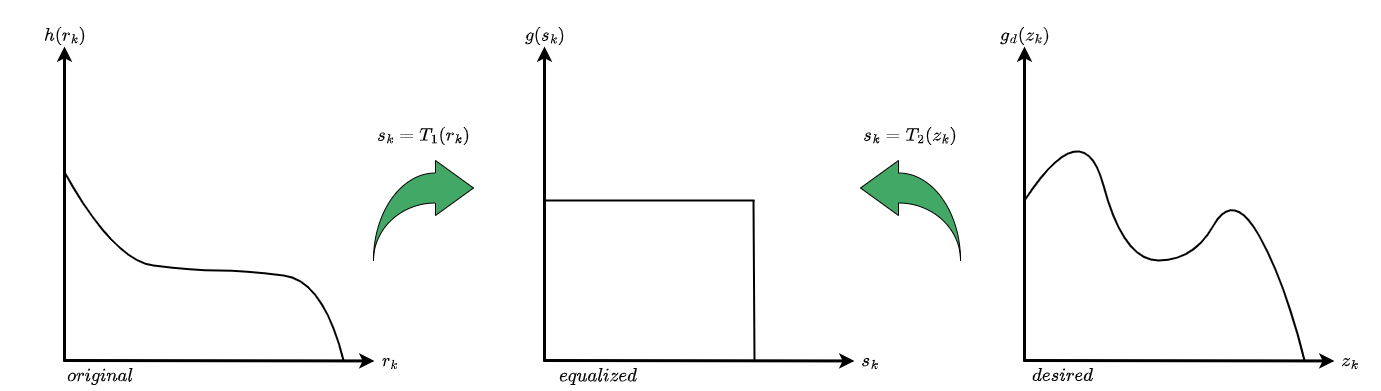

The diagram above was exported from draw.io. Its source (the exported page's mxGraphModel, read from the mxfile embedded in the PNG):
<mxGraphModel dx="2522" dy="857" grid="1" gridSize="10" guides="1" tooltips="1" connect="1" arrows="1" fold="1" page="1" pageScale="1" pageWidth="1100" pageHeight="850" math="1" shadow="0">
  <root>
    <mxCell id="0" />
    <mxCell id="1" parent="0" />
    <object label="" y-axis="y-axis" id="R4qsUS738W0HhbGKuoHj-1">
      <mxCell style="endArrow=classic;html=1;rounded=0;strokeWidth=3;fontFamily=Helvetica;" parent="1" edge="1">
        <mxGeometry width="50" height="50" relative="1" as="geometry">
          <mxPoint x="-39" y="361" as="sourcePoint" />
          <mxPoint x="-39" y="46" as="targetPoint" />
        </mxGeometry>
      </mxCell>
    </object>
    <mxCell id="R4qsUS738W0HhbGKuoHj-2" value="" style="endArrow=classic;html=1;rounded=0;strokeWidth=3;" parent="1" edge="1">
      <mxGeometry width="50" height="50" relative="1" as="geometry">
        <mxPoint x="-40" y="360" as="sourcePoint" />
        <mxPoint x="271" y="360.4405099150142" as="targetPoint" />
      </mxGeometry>
    </mxCell>
    <mxCell id="R4qsUS738W0HhbGKuoHj-3" value="$$h(r_k)$$" style="text;html=1;strokeColor=none;fillColor=none;align=center;verticalAlign=middle;whiteSpace=wrap;rounded=0;fontSize=16;fontStyle=1" parent="1" vertex="1">
      <mxGeometry x="-103" width="130" height="70" as="geometry" />
    </mxCell>
    <mxCell id="R4qsUS738W0HhbGKuoHj-4" value="$$r_k$$" style="text;html=1;strokeColor=none;fillColor=none;align=center;verticalAlign=middle;whiteSpace=wrap;rounded=0;fontSize=16;" parent="1" vertex="1">
      <mxGeometry x="257" y="345" width="60" height="30" as="geometry" />
    </mxCell>
    <object label="" y-axis="y-axis" id="R4qsUS738W0HhbGKuoHj-15">
      <mxCell style="endArrow=classic;html=1;rounded=0;strokeWidth=3;fontFamily=Helvetica;" parent="1" edge="1">
        <mxGeometry width="50" height="50" relative="1" as="geometry">
          <mxPoint x="441" y="361" as="sourcePoint" />
          <mxPoint x="441" y="46" as="targetPoint" />
        </mxGeometry>
      </mxCell>
    </object>
    <mxCell id="R4qsUS738W0HhbGKuoHj-16" value="" style="endArrow=classic;html=1;rounded=0;strokeWidth=3;" parent="1" edge="1">
      <mxGeometry width="50" height="50" relative="1" as="geometry">
        <mxPoint x="440" y="360" as="sourcePoint" />
        <mxPoint x="751" y="360.4405099150142" as="targetPoint" />
      </mxGeometry>
    </mxCell>
    <mxCell id="R4qsUS738W0HhbGKuoHj-17" value="$$g(s_k)$$" style="text;html=1;strokeColor=none;fillColor=none;align=center;verticalAlign=middle;whiteSpace=wrap;rounded=0;fontSize=16;fontStyle=1" parent="1" vertex="1">
      <mxGeometry x="377" width="130" height="70" as="geometry" />
    </mxCell>
    <mxCell id="R4qsUS738W0HhbGKuoHj-18" value="$$s_k$$" style="text;html=1;strokeColor=none;fillColor=none;align=center;verticalAlign=middle;whiteSpace=wrap;rounded=0;fontSize=16;" parent="1" vertex="1">
      <mxGeometry x="737" y="345" width="60" height="30" as="geometry" />
    </mxCell>
    <mxCell id="R4qsUS738W0HhbGKuoHj-29" value="" style="curved=1;endArrow=none;html=1;rounded=0;fontSize=16;endFill=0;strokeWidth=2;" parent="1" edge="1">
      <mxGeometry width="50" height="50" relative="1" as="geometry">
        <mxPoint x="-40" y="170" as="sourcePoint" />
        <mxPoint x="240" y="360" as="targetPoint" />
        <Array as="points">
          <mxPoint x="10" y="260" />
          <mxPoint x="90" y="270" />
          <mxPoint x="140" y="270" />
          <mxPoint x="220" y="280" />
        </Array>
      </mxGeometry>
    </mxCell>
    <mxCell id="R4qsUS738W0HhbGKuoHj-31" value="$$original$$" style="text;html=1;strokeColor=none;fillColor=none;align=center;verticalAlign=middle;whiteSpace=wrap;rounded=0;fontSize=16;" parent="1" vertex="1">
      <mxGeometry x="-33" y="360" width="60" height="30" as="geometry" />
    </mxCell>
    <mxCell id="R4qsUS738W0HhbGKuoHj-32" value="$$s_k = T_1(r_k)$$" style="text;html=1;strokeColor=none;fillColor=none;align=center;verticalAlign=middle;whiteSpace=wrap;rounded=0;fontSize=16;fontStyle=1" parent="1" vertex="1">
      <mxGeometry x="255" y="100" width="130" height="70" as="geometry" />
    </mxCell>
    <mxCell id="R4qsUS738W0HhbGKuoHj-33" value="$$equalized$$" style="text;html=1;strokeColor=none;fillColor=none;align=center;verticalAlign=middle;whiteSpace=wrap;rounded=0;fontSize=16;" parent="1" vertex="1">
      <mxGeometry x="450" y="360" width="90" height="30" as="geometry" />
    </mxCell>
    <mxCell id="R4qsUS738W0HhbGKuoHj-35" value="" style="endArrow=none;html=1;rounded=0;fontSize=16;strokeWidth=2;" parent="1" edge="1">
      <mxGeometry width="50" height="50" relative="1" as="geometry">
        <mxPoint x="651" y="360" as="sourcePoint" />
        <mxPoint x="650" y="200" as="targetPoint" />
      </mxGeometry>
    </mxCell>
    <mxCell id="R4qsUS738W0HhbGKuoHj-36" value="" style="endArrow=none;html=1;rounded=0;fontSize=16;strokeWidth=2;" parent="1" edge="1">
      <mxGeometry width="50" height="50" relative="1" as="geometry">
        <mxPoint x="441" y="200" as="sourcePoint" />
        <mxPoint x="651" y="200" as="targetPoint" />
      </mxGeometry>
    </mxCell>
    <object label="" y-axis="y-axis" id="R4qsUS738W0HhbGKuoHj-38">
      <mxCell style="endArrow=classic;html=1;rounded=0;strokeWidth=3;fontFamily=Helvetica;" parent="1" edge="1">
        <mxGeometry width="50" height="50" relative="1" as="geometry">
          <mxPoint x="921" y="361" as="sourcePoint" />
          <mxPoint x="921" y="46" as="targetPoint" />
        </mxGeometry>
      </mxCell>
    </object>
    <mxCell id="R4qsUS738W0HhbGKuoHj-39" value="" style="endArrow=classic;html=1;rounded=0;strokeWidth=3;" parent="1" edge="1">
      <mxGeometry width="50" height="50" relative="1" as="geometry">
        <mxPoint x="920" y="360" as="sourcePoint" />
        <mxPoint x="1231" y="360.4405099150142" as="targetPoint" />
      </mxGeometry>
    </mxCell>
    <mxCell id="R4qsUS738W0HhbGKuoHj-40" value="$$g_d(z_k)$$" style="text;html=1;strokeColor=none;fillColor=none;align=center;verticalAlign=middle;whiteSpace=wrap;rounded=0;fontSize=16;fontStyle=1" parent="1" vertex="1">
      <mxGeometry x="857" width="130" height="70" as="geometry" />
    </mxCell>
    <mxCell id="R4qsUS738W0HhbGKuoHj-41" value="$$z_k$$" style="text;html=1;strokeColor=none;fillColor=none;align=center;verticalAlign=middle;whiteSpace=wrap;rounded=0;fontSize=16;" parent="1" vertex="1">
      <mxGeometry x="1217" y="345" width="60" height="30" as="geometry" />
    </mxCell>
    <mxCell id="R4qsUS738W0HhbGKuoHj-52" value="$$desired$$" style="text;html=1;strokeColor=none;fillColor=none;align=center;verticalAlign=middle;whiteSpace=wrap;rounded=0;fontSize=16;" parent="1" vertex="1">
      <mxGeometry x="920" y="360" width="79" height="30" as="geometry" />
    </mxCell>
    <mxCell id="R4qsUS738W0HhbGKuoHj-57" value="" style="curved=1;endArrow=none;html=1;rounded=0;fontSize=16;endFill=0;strokeWidth=2;" parent="1" edge="1">
      <mxGeometry width="50" height="50" relative="1" as="geometry">
        <mxPoint x="921" y="200" as="sourcePoint" />
        <mxPoint x="1201" y="359.9999999999998" as="targetPoint" />
        <Array as="points">
          <mxPoint x="980" y="110" />
          <mxPoint x="1020" y="260" />
          <mxPoint x="1090" y="260" />
          <mxPoint x="1130" y="190" />
          <mxPoint x="1181" y="280" />
        </Array>
      </mxGeometry>
    </mxCell>
    <mxCell id="R4qsUS738W0HhbGKuoHj-60" value="" style="html=1;shadow=0;dashed=0;align=center;verticalAlign=middle;shape=mxgraph.arrows2.jumpInArrow;dy=15;dx=38;arrowHead=55;fillColor=#42A865;" parent="1" vertex="1">
      <mxGeometry x="270" y="160" width="100" height="100" as="geometry" />
    </mxCell>
    <mxCell id="R4qsUS738W0HhbGKuoHj-61" value="" style="html=1;shadow=0;dashed=0;align=center;verticalAlign=middle;shape=mxgraph.arrows2.jumpInArrow;dy=15;dx=38;arrowHead=55;fillColor=#42A865;direction=east;flipH=1;" parent="1" vertex="1">
      <mxGeometry x="757" y="160" width="100" height="100" as="geometry" />
    </mxCell>
    <mxCell id="R4qsUS738W0HhbGKuoHj-62" value="$$s_k = T_2(z_k)$$" style="text;html=1;strokeColor=none;fillColor=none;align=center;verticalAlign=middle;whiteSpace=wrap;rounded=0;fontSize=16;fontStyle=1" parent="1" vertex="1">
      <mxGeometry x="742" y="100" width="130" height="70" as="geometry" />
    </mxCell>
  </root>
</mxGraphModel>